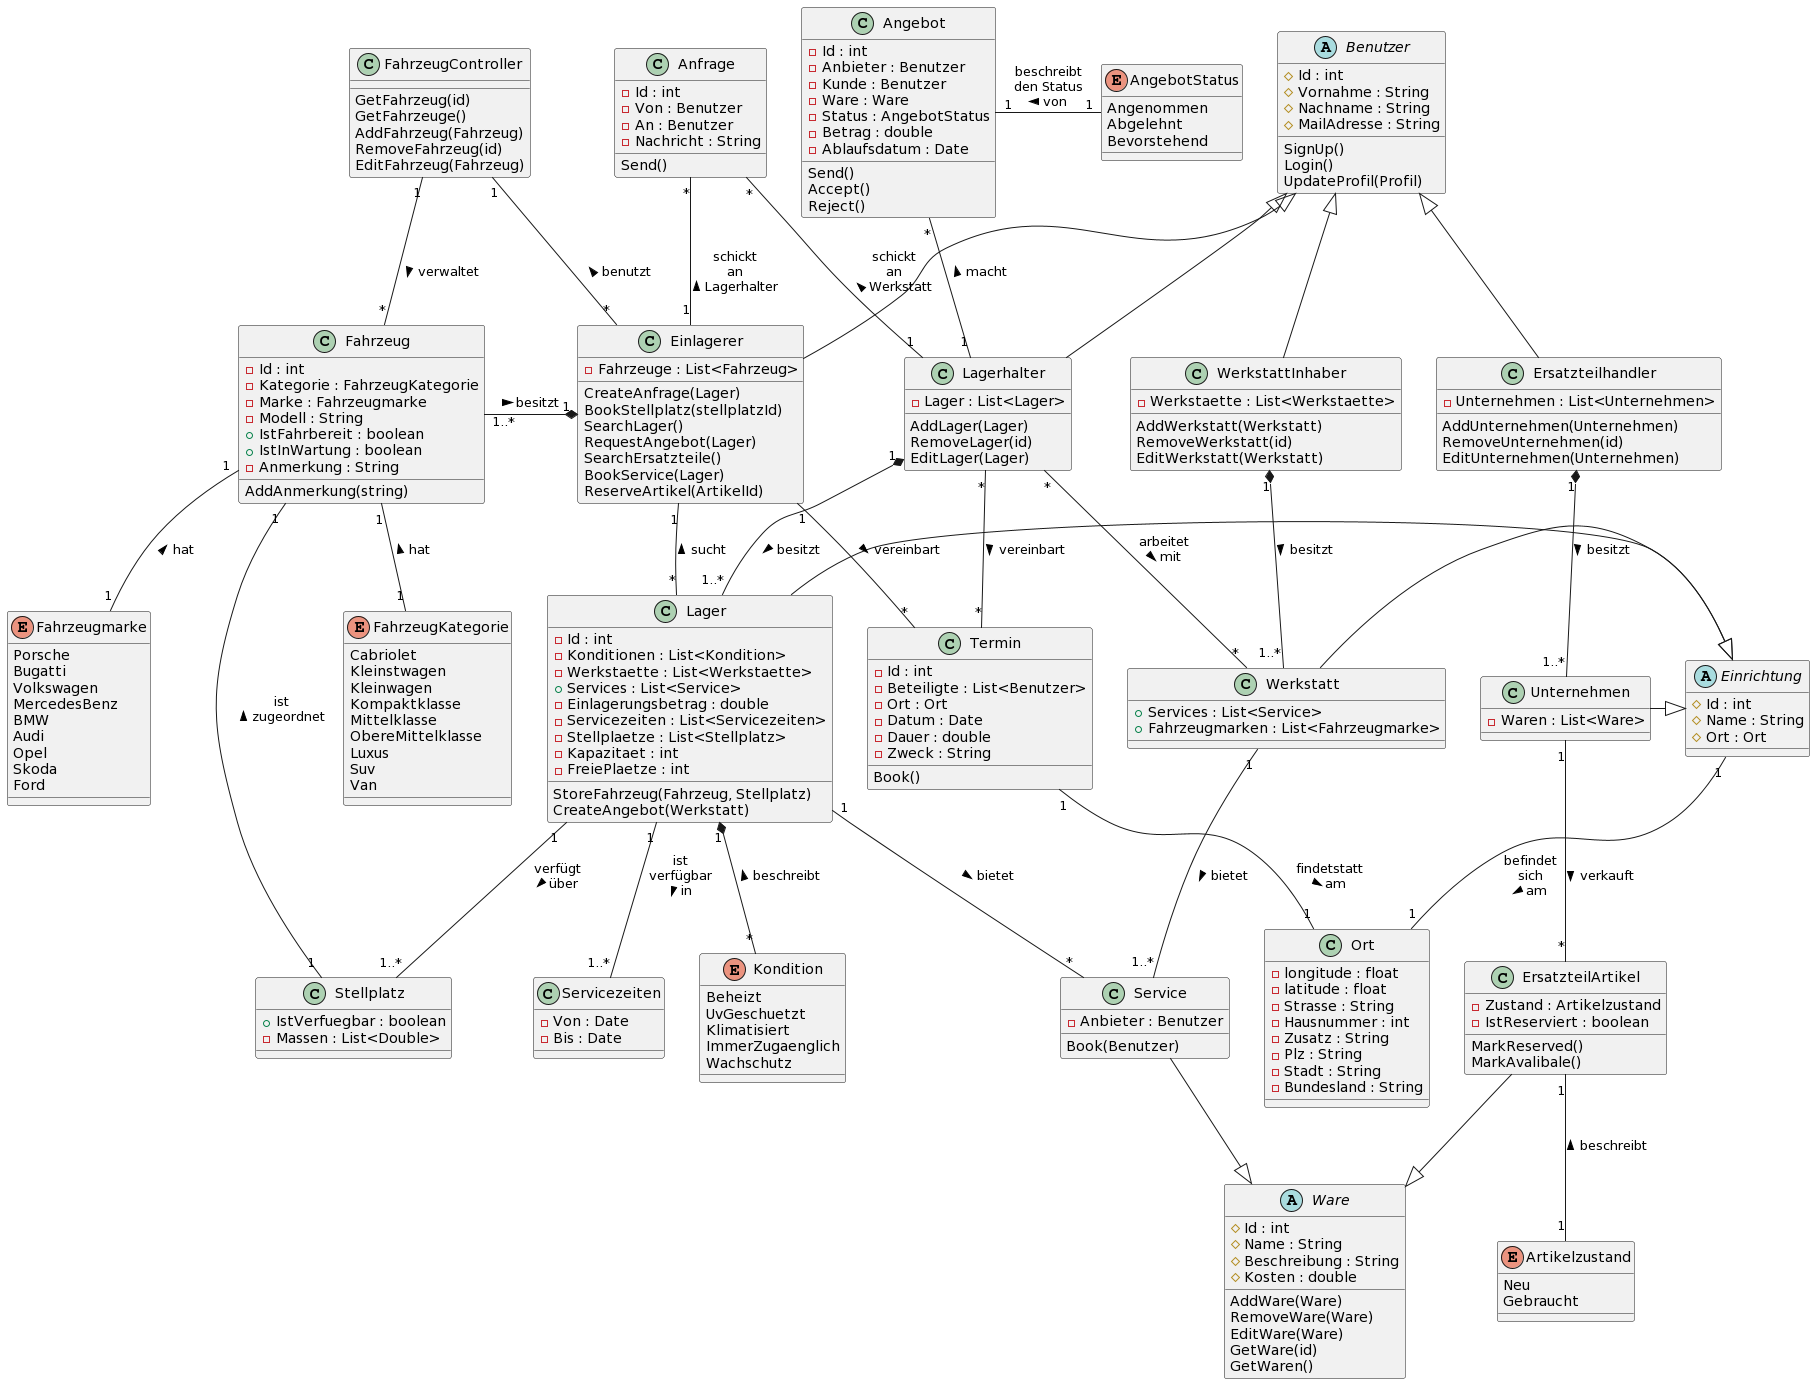

The diagram above was rendered by PlantUML. Its source (embedded in the PNG):
@startuml
abstract Benutzer {
  # Id : int
  # Vornahme : String
  # Nachname : String
  # MailAdresse : String
  SignUp()
  Login()
  UpdateProfil(Profil)
}

abstract  Einrichtung {
  # Id : int
  # Name : String
  # Ort : Ort
}

abstract Ware {
  # Id : int
  # Name : String
  # Beschreibung : String
  # Kosten : double
  AddWare(Ware)
  RemoveWare(Ware)
  EditWare(Ware)
  GetWare(id)
  GetWaren()

}

class Ort {
  - longitude : float
  - latitude : float
  - Strasse : String
  - Hausnummer : int
  - Zusatz : String
  - Plz : String
  - Stadt : String
  - Bundesland : String
}

class Lagerhalter {
  - Lager : List<Lager>
  AddLager(Lager)
  RemoveLager(id)
  EditLager(Lager)
}
class FahrzeugController{
GetFahrzeug(id)
GetFahrzeuge()
AddFahrzeug(Fahrzeug)
RemoveFahrzeug(id)
 EditFahrzeug(Fahrzeug)
}
class Einlagerer {
  - Fahrzeuge : List<Fahrzeug>

  CreateAnfrage(Lager)
  BookStellplatz(stellplatzId)
  SearchLager()
  RequestAngebot(Lager)
  SearchErsatzteile()
  BookService(Lager)
  ReserveArtikel(ArtikelId)
}

class WerkstattInhaber {
  - Werkstaette : List<Werkstaette>
  AddWerkstatt(Werkstatt)
  RemoveWerkstatt(id)
  EditWerkstatt(Werkstatt)
}

class Ersatzteilhandler {
  - Unternehmen : List<Unternehmen>
  AddUnternehmen(Unternehmen)
  RemoveUnternehmen(id)
  EditUnternehmen(Unternehmen)
}

class Stellplatz {
  + IstVerfuegbar : boolean
  - Massen : List<Double>
}

class Fahrzeug {
  - Id : int
  - Kategorie : FahrzeugKategorie
  - Marke : Fahrzeugmarke
  - Modell : String
  + IstFahrbereit : boolean
  + IstInWartung : boolean
  - Anmerkung : String
  AddAnmerkung(string)
}

class Termin {
  - Id : int
  - Beteiligte : List<Benutzer>
  - Ort : Ort
  - Datum : Date
  - Dauer : double
  - Zweck : String
  Book()
}

class Service {
-Anbieter : Benutzer
Book(Benutzer)
}

class Lager {
  - Id : int
  - Konditionen : List<Kondition>
  - Werkstaette : List<Werkstaette>
   + Services : List<Service>
  - Einlagerungsbetrag : double
  - Servicezeiten : List<Servicezeiten>
  - Stellplaetze : List<Stellplatz>
  - Kapazitaet : int
  - FreiePlaetze : int
  StoreFahrzeug(Fahrzeug, Stellplatz)
  CreateAngebot(Werkstatt)
}

class Servicezeiten {
  - Von : Date
  - Bis : Date
}

class ErsatzteilArtikel {
  - Zustand : Artikelzustand
  - IstReserviert : boolean
  MarkReserved()
  MarkAvalibale()
}

class Werkstatt {
  + Services : List<Service>
  + Fahrzeugmarken : List<Fahrzeugmarke>
}

class Unternehmen {
  - Waren : List<Ware>
}

class Anfrage {
  - Id : int
  - Von : Benutzer
  - An : Benutzer
  - Nachricht : String
  Send()
}

class Angebot {
  - Id : int
  - Anbieter : Benutzer
  - Kunde : Benutzer
  - Ware : Ware
  - Status : AngebotStatus
  - Betrag : double
  - Ablaufsdatum : Date
  Send()
  Accept()
  Reject()
}

enum AngebotStatus {
  Angenommen
  Abgelehnt
  Bevorstehend
}

enum Kondition {
  Beheizt
  UvGeschuetzt
  Klimatisiert
  ImmerZugaenglich
  Wachschutz
}

enum FahrzeugKategorie {
  Cabriolet
  Kleinstwagen
  Kleinwagen
  Kompaktklasse
  Mittelklasse
  ObereMittelklasse
  Luxus
  Suv
  Van
  }

enum Fahrzeugmarke {
  Porsche
  Bugatti
  Volkswagen
  MercedesBenz
  BMW
  Audi
  Opel
  Skoda
  Ford
  }

enum Artikelzustand {
  Neu
  Gebraucht
}


Benutzer <|-- Lagerhalter
Benutzer <|-- Einlagerer
Benutzer <|-- WerkstattInhaber
Benutzer <|-- Ersatzteilhandler

Lager -right-|> Einrichtung
Werkstatt -right-|> Einrichtung
Unternehmen -right-|> Einrichtung

Lagerhalter "1" *-- "1..*" Lager : besitzt >
Lagerhalter "*" -- "*" Werkstatt : arbeitet\nmit >
Lagerhalter "*" -- "*" Termin : vereinbart >
Lagerhalter "1" -up- "*" Angebot : macht >

WerkstattInhaber "1" *-- "1..*" Werkstatt : besitzt >

Ersatzteilhandler "1" *-- "1..*" Unternehmen : besitzt >
Unternehmen "1" -- "*" ErsatzteilArtikel : verkauft >

Einrichtung "1" -- "1" Ort : befindet\nsich\nam >
Termin "1" -- "1" Ort : findetstatt\nam >

Einlagerer "1" -- "*" Termin : vereinbart >


Lager "1" -- "1..*" Servicezeiten : ist\nverfügbar\nin  >
Lager "1" *-- "*" Kondition : beschreibt <
Lager "1" -- "1..*" Stellplatz : verfügt\nüber >
Lager "1" -- "*" Service : bietet >

Fahrzeug "1" -- "1" FahrzeugKategorie : hat <
Fahrzeug "1" -- "1" Fahrzeugmarke : hat <

Fahrzeug "1" -- "1" Stellplatz : ist\nzugeordnet <
FahrzeugController "1" -- "*" Einlagerer : benutzt <
FahrzeugController "1" -- "*" Fahrzeug : verwaltet >

Einlagerer "1" *-left- "1..*" Fahrzeug : besitzt <
Einlagerer "1" -- "*" Lager : sucht <

Anfrage "*" -- "1" Einlagerer : schickt\nan\nLagerhalter <
Anfrage "*" -- "1" Lagerhalter : schickt\nan\nWerkstatt <

Werkstatt "1" -- "1..*" Service : bietet >

Service  --|> Ware
ErsatzteilArtikel  --|> Ware
Artikelzustand "1" -up- "1" ErsatzteilArtikel : beschreibt >
AngebotStatus "1" -left- "1" Angebot : beschreibt\nden Status\nvon <
@enduml